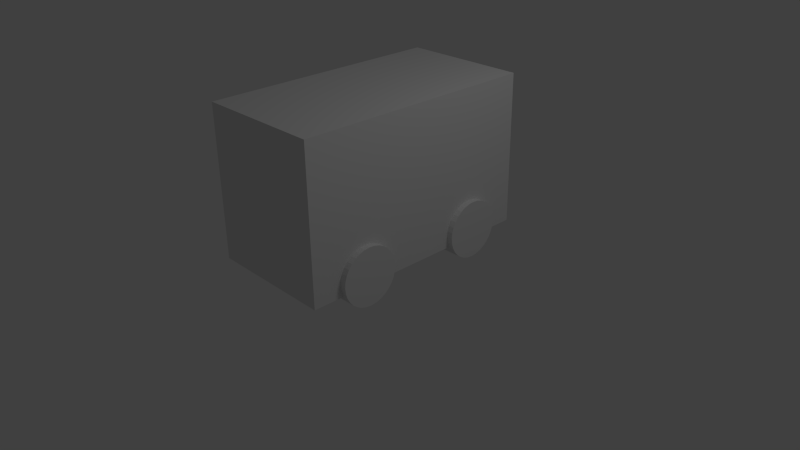 # Source: bus.blend  (saved by Blender 2.64.0; exported with 4.5.12 LTS)
import bpy
from mathutils import Matrix  # noqa: F401  (used for matrix-valued properties, if any)

bpy.ops.wm.read_factory_settings(use_empty=True)
scene = bpy.context.scene
scene.name = 'Scene'

# ---- collections
col_collection_1 = bpy.data.collections.new('Collection 1'); scene.collection.children.link(col_collection_1)

# ---- materials (node trees are filled in below, after node groups)
mat_material = bpy.data.materials.new('Material')
mat_material.alpha_threshold = 0.0
mat_material.use_transparent_shadow = False
mat_material.roughness = 0.5
mat_material.line_color = (0.0, 0.0, 0.0, 1.0)

# ---- material node trees

# ---- world
world_world = bpy.data.worlds.new('World'); scene.world = world_world
world_world.color = (0.05088, 0.05088, 0.05088)
world_world.use_sun_shadow = False
world_world.sun_shadow_jitter_overblur = 0.0
world_world.cycles.sampling_method = 'MANUAL'
world_world.cycles.sample_map_resolution = 256

# ---- cameras
cam_camera = bpy.data.cameras.new('Camera')
cam_camera.clip_end = 100.0
cam_camera.lens = 35.0
cam_camera.sensor_width = 32.0
cam_camera.sensor_height = 18.0
cam_camera.ortho_scale = 7.314
cam_camera.dof.focus_distance = 0.0
cam_camera.dof.aperture_fstop = 128.0

# ---- lights
light_lamp = bpy.data.lights.new('Lamp', 'POINT')
light_lamp.transmission_factor = 0.0
light_lamp.cutoff_distance = 30.0
light_lamp.energy = 100.0
light_lamp.shadow_buffer_clip_start = 1.001
light_lamp.shadow_soft_size = 1.0
light_lamp.shadow_maximum_resolution = 0.006
light_lamp.use_absolute_resolution = True
light_lamp.cycles.use_multiple_importance_sampling = False

# ---- meshes
me_body = bpy.data.meshes.new('body')
me_body.from_pydata([(0.8418, 1.613, -1.0), (0.8418, -1.613, -1.0), (0.8418, 1.613, 1.0), (0.8418, -1.613, 1.0), (1.788e-07, 1.613, -1.0), (0.0, -1.613, -1.0), (2.384e-07, 1.613, 1.0), (-5.364e-07, -1.613, 1.0)], [], [(0, 2, 3, 1), (0, 1, 5, 4), (2, 6, 7, 3), (1, 3, 7, 5), (2, 0, 4, 6)])
me_body.materials.append(mat_material)
me_body.use_remesh_preserve_volume = False
me_body.use_remesh_preserve_attributes = False
me_body.use_mirror_vertex_groups = False
me_body.update()
me_cylinder_002 = bpy.data.meshes.new('Cylinder.002')
me_cylinder_002.from_pydata([(-1.013, -1.252, 4.067), (-1.013, -1.252, 6.067), (-0.8183, -1.271, 4.067), (-0.8183, -1.271, 6.067), (-0.6307, -1.328, 4.067), (-0.6307, -1.328, 6.067), (-0.4578, -1.42, 4.067), (-0.4578, -1.42, 6.067), (-0.3063, -1.545, 4.067), (-0.3063, -1.545, 6.067), (-0.1819, -1.696, 4.067), (-0.1819, -1.696, 6.067), (-0.08951, -1.869, 4.067), (-0.08951, -1.869, 6.067), (-0.03261, -2.057, 4.067), (-0.03261, -2.057, 6.067), (-0.01339, -2.252, 4.067), (-0.01339, -2.252, 6.067), (-0.03261, -2.447, 4.067), (-0.03261, -2.447, 6.067), (-0.08951, -2.634, 4.067), (-0.08951, -2.634, 6.067), (-0.1819, -2.807, 4.067), (-0.1819, -2.807, 6.067), (-0.3063, -2.959, 4.067), (-0.3063, -2.959, 6.067), (-0.4578, -3.083, 4.067), (-0.4578, -3.083, 6.067), (-0.6307, -3.176, 4.067), (-0.6307, -3.176, 6.067), (-0.8183, -3.233, 4.067), (-0.8183, -3.233, 6.067), (-1.013, -3.252, 4.067), (-1.013, -3.252, 6.067), (-1.208, -3.233, 4.067), (-1.208, -3.233, 6.067), (-1.396, -3.176, 4.067), (-1.396, -3.176, 6.067), (-1.569, -3.083, 4.067), (-1.569, -3.083, 6.067), (-1.72, -2.959, 4.067), (-1.72, -2.959, 6.067), (-1.845, -2.807, 4.067), (-1.845, -2.807, 6.067), (-1.937, -2.634, 4.067), (-1.937, -2.634, 6.067), (-1.994, -2.447, 4.067), (-1.994, -2.447, 6.067), (-2.013, -2.252, 4.067), (-2.013, -2.252, 6.067), (-1.994, -2.057, 4.067), (-1.994, -2.057, 6.067), (-1.937, -1.869, 4.067), (-1.937, -1.869, 6.067), (-1.845, -1.696, 4.067), (-1.845, -1.696, 6.067), (-1.72, -1.545, 4.067), (-1.72, -1.545, 6.067), (-1.569, -1.42, 4.067), (-1.569, -1.42, 6.067), (-1.396, -1.328, 4.067), (-1.396, -1.328, 6.067), (-1.208, -1.271, 4.067), (-1.208, -1.271, 6.067)], [], [(0, 1, 3, 2), (2, 3, 5, 4), (4, 5, 7, 6), (6, 7, 9, 8), (8, 9, 11, 10), (10, 11, 13, 12), (12, 13, 15, 14), (14, 15, 17, 16), (16, 17, 19, 18), (18, 19, 21, 20), (20, 21, 23, 22), (22, 23, 25, 24), (24, 25, 27, 26), (26, 27, 29, 28), (28, 29, 31, 30), (30, 31, 33, 32), (32, 33, 35, 34), (34, 35, 37, 36), (36, 37, 39, 38), (38, 39, 41, 40), (40, 41, 43, 42), (42, 43, 45, 44), (44, 45, 47, 46), (46, 47, 49, 48), (48, 49, 51, 50), (50, 51, 53, 52), (52, 53, 55, 54), (54, 55, 57, 56), (56, 57, 59, 58), (58, 59, 61, 60), (3, 1, 63, 61, 59, 57, 55, 53, 51, 49, 47, 45, 43, 41, 39, 37, 35, 33, 31, 29, 27, 25, 23, 21, 19, 17, 15, 13, 11, 9, 7, 5), (62, 63, 1, 0), (60, 61, 63, 62), (0, 2, 4, 6, 8, 10, 12, 14, 16, 18, 20, 22, 24, 26, 28, 30, 32, 34, 36, 38, 40, 42, 44, 46, 48, 50, 52, 54, 56, 58, 60, 62)])
me_cylinder_002.use_remesh_preserve_volume = False
me_cylinder_002.use_remesh_preserve_attributes = False
me_cylinder_002.use_mirror_vertex_groups = False
me_cylinder_002.update()

# ---- objects
ob_bus = bpy.data.objects.new('bus', me_body)
ob_wheels = bpy.data.objects.new('wheels', me_cylinder_002)
ob_lamp = bpy.data.objects.new('Lamp', light_lamp)
ob_camera = bpy.data.objects.new('Camera', cam_camera)

# ---- transforms, parenting, visibility, modifiers, constraints
ob_bus.location = (0.0, 0.0, 1.23)
ob_bus.lock_rotations_4d = False
ob_bus.empty_display_type = 'ARROWS'
ob_bus.lineart.crease_threshold = 0.0
_m = ob_bus.modifiers.new('Mirror', 'MIRROR')
ob_wheels.parent = ob_bus
ob_wheels.location = (0.0, -5.96e-08, -1.23)
ob_wheels.rotation_euler = (-0.0, 1.571, 0.0)
ob_wheels.scale = (0.3802, 0.3802, 0.1521)
ob_wheels.lineart.crease_threshold = 0.0
_m = ob_wheels.modifiers.new('Mirror', 'MIRROR')
_m.use_axis = (False, True, True)
ob_lamp.location = (4.076, 1.005, 5.904)
ob_lamp.rotation_euler = (0.6503, 0.05522, 1.866)
ob_lamp.lock_rotations_4d = False
ob_lamp.empty_display_type = 'ARROWS'
ob_lamp.color = (0.0, 0.0, 0.0, 0.0)
ob_lamp.lineart.crease_threshold = 0.0
ob_camera.location = (7.481, -6.508, 5.344)
ob_camera.rotation_euler = (1.109, 0.01082, 0.8149)
ob_camera.lock_rotations_4d = False
ob_camera.empty_display_type = 'ARROWS'
ob_camera.color = (0.0, 0.0, 0.0, 0.0)
ob_camera.display_type = 'WIRE'
ob_camera.lineart.crease_threshold = 0.0

# ---- collection membership
col_collection_1.objects.link(ob_bus)
col_collection_1.objects.link(ob_wheels)
col_collection_1.objects.link(ob_lamp)
col_collection_1.objects.link(ob_camera)

# ---- scene / render settings (as saved in the file)
scene.camera = ob_camera
scene.frame_start = 1; scene.frame_end = 250; scene.frame_set(1)
scene.render.engine = 'BLENDER_EEVEE_NEXT'
scene.render.image_settings.color_mode = 'RGB'
scene.render.image_settings.compression = 90
scene.render.resolution_percentage = 50
scene.render.dither_intensity = 0.0
scene.render.bake_margin = 2
scene.render.bake_bias = 0.0
scene.cycles.use_denoising = False
scene.cycles.samples = 10
scene.cycles.sampling_pattern = 'TABULATED_SOBOL'
scene.cycles.light_sampling_threshold = 0.0
scene.cycles.use_adaptive_sampling = False
scene.cycles.use_light_tree = False
scene.cycles.blur_glossy = 0.0
scene.cycles.volume_bounces = 1
scene.cycles.pixel_filter_type = 'GAUSSIAN'
scene.cycles.sample_clamp_indirect = 0.0
scene.view_settings.view_transform = 'Standard'
bpy.context.view_layer.update()
